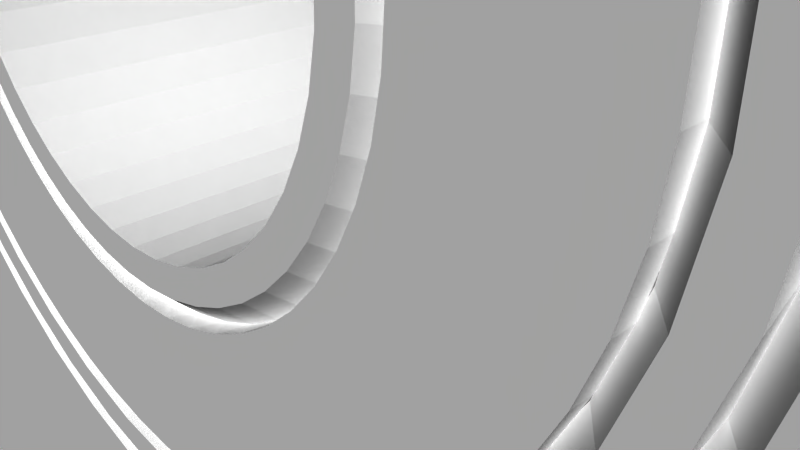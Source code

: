 # Source: 12333.blend  (saved by Blender 2.72.0; exported with 4.5.12 LTS)
import bpy
from mathutils import Matrix  # noqa: F401  (used for matrix-valued properties, if any)

bpy.ops.wm.read_factory_settings(use_empty=True)
scene = bpy.context.scene
scene.name = 'Scene'

# ---- collections
col_collection_1 = bpy.data.collections.new('Collection 1'); scene.collection.children.link(col_collection_1)

# ---- materials (node trees are filled in below, after node groups)
mat_material = bpy.data.materials.new('Material')
mat_material.alpha_threshold = 0.0
mat_material.use_transparent_shadow = False
mat_material.diffuse_color = (1.0, 1.0, 1.0, 1.0)
mat_material.specular_color = (0.902, 0.902, 0.902)
mat_material.roughness = 0.5

# ---- material node trees

# ---- world
world_world = bpy.data.worlds.new('World'); scene.world = world_world
world_world.color = (0.05088, 0.05088, 0.05088)
world_world.use_sun_shadow = False
world_world.sun_shadow_jitter_overblur = 0.0
world_world.cycles.sampling_method = 'MANUAL'
world_world.cycles.sample_map_resolution = 256

# ---- cameras
cam_camera = bpy.data.cameras.new('Camera')
cam_camera.clip_end = 100.0
cam_camera.lens = 35.0
cam_camera.sensor_width = 32.0
cam_camera.sensor_height = 18.0
cam_camera.ortho_scale = 7.314
cam_camera.dof.focus_distance = 0.0
cam_camera.dof.aperture_fstop = 128.0

# ---- meshes
me_rob_12333 = bpy.data.meshes.new('ROB-12333')
me_rob_12333.from_pydata([(-0.4872, -1.079, -8.234), (0.0, -1.079, -8.265), (-0.2441, -1.333, -8.257), (-0.7283, -1.333, -8.195), (-0.9664, -1.079, -8.14), (-1.201, -1.333, -8.071), (-1.43, -1.079, -7.987), (-1.653, -1.333, -7.888), (-1.87, -1.079, -7.775), (-2.078, -1.333, -7.648), (-2.279, -1.079, -7.508), (-2.47, -1.333, -7.356), (-2.651, -1.079, -7.192), (-2.82, -1.333, -7.016), (-2.979, -1.079, -6.831), (-3.125, -1.333, -6.635), (-3.258, -1.079, -6.43), (-3.378, -1.333, -6.217), (-3.484, -1.079, -5.997), (-3.576, -1.333, -5.771), (-3.653, -1.079, -5.539), (-3.714, -1.333, -5.303), (-3.761, -1.079, -5.063), (-3.792, -1.333, -4.821), (-3.808, -1.079, -4.577), (-3.808, -1.333, -4.333), (-3.792, -1.079, -4.089), (-3.785, -1.333, -4.09), (-3.714, -1.079, -3.607), (-3.761, -1.333, -3.847), (-3.707, -1.333, -3.609), (-3.576, -1.079, -3.139), (-3.653, -1.333, -3.371), (-3.568, -1.333, -3.142), (-3.378, -1.079, -2.693), (-3.484, -1.333, -2.913), (-3.371, -1.333, -2.696), (-3.125, -1.079, -2.275), (-3.258, -1.333, -2.48), (-3.118, -1.333, -2.28), (-2.82, -1.079, -1.894), (-2.979, -1.333, -2.08), (-2.815, -1.333, -1.899), (-2.47, -1.079, -1.554), (-2.651, -1.333, -1.718), (-2.465, -1.333, -1.56), (-2.078, -1.079, -1.262), (-2.279, -1.333, -1.402), (-2.074, -1.333, -1.268), (-1.653, -1.079, -1.022), (-1.87, -1.333, -1.135), (-1.65, -1.333, -1.029), (-1.201, -1.079, -0.8391), (-1.43, -1.333, -0.9235), (-1.198, -1.333, -0.8466), (-0.7283, -1.079, -0.7153), (-0.9664, -1.333, -0.7696), (-0.7268, -1.333, -0.723), (-0.2441, -1.079, -0.6529), (-0.4872, -1.333, -0.6763), (0.0, -1.079, -0.645), (0.0, -1.333, -0.645), (0.2441, -1.079, -0.6529), (0.4872, -1.333, -0.6763), (0.7283, -1.079, -0.7153), (0.9664, -1.333, -0.7696), (1.201, -1.079, -0.8391), (1.43, -1.333, -0.9235), (1.653, -1.079, -1.022), (1.87, -1.333, -1.135), (2.078, -1.079, -1.262), (2.279, -1.333, -1.402), (2.47, -1.079, -1.554), (2.651, -1.333, -1.718), (2.82, -1.079, -1.894), (2.979, -1.333, -2.08), (3.125, -1.079, -2.275), (3.258, -1.333, -2.48), (3.378, -1.079, -2.693), (3.484, -1.333, -2.913), (3.576, -1.079, -3.139), (3.653, -1.333, -3.371), (3.714, -1.079, -3.607), (3.761, -1.333, -3.847), (3.792, -1.079, -4.089), (3.808, -1.333, -4.333), (3.808, -1.079, -4.577), (3.792, -1.333, -4.821), (3.761, -1.079, -5.063), (3.714, -1.333, -5.303), (3.653, -1.079, -5.539), (3.576, -1.333, -5.771), (3.484, -1.079, -5.997), (3.378, -1.333, -6.217), (3.258, -1.079, -6.43), (3.125, -1.333, -6.635), (2.979, -1.079, -6.831), (2.82, -1.333, -7.016), (2.651, -1.079, -7.192), (2.47, -1.333, -7.356), (2.279, -1.079, -7.508), (2.078, -1.333, -7.648), (1.87, -1.079, -7.775), (1.653, -1.333, -7.888), (1.43, -1.079, -7.987), (1.201, -1.333, -8.071), (0.9664, -1.079, -8.14), (0.7283, -1.333, -8.195), (0.4872, -1.079, -8.234), (0.2441, -1.333, -8.257), (-0.2278, 3.175, -0.9063), (0.0, 3.175, -1.28), (-0.4518, 3.175, -1.312), (0.2278, 3.175, -0.9063), (0.4519, 3.175, -1.312), (0.6798, 3.175, -0.9646), (0.8945, 3.175, -1.409), (1.121, 3.175, -1.08), (1.319, 3.175, -1.567), (1.543, 3.175, -1.251), (1.717, 3.175, -1.784), (1.94, 3.175, -1.475), (2.079, 3.175, -2.056), (2.305, 3.175, -1.747), (2.4, 3.175, -2.376), (2.632, 3.175, -2.064), (2.671, 3.175, -2.738), (2.917, 3.175, -2.421), (2.888, 3.175, -3.136), (3.153, 3.175, -2.81), (3.046, 3.175, -3.561), (3.337, 3.175, -3.227), (3.467, 3.175, -3.664), (3.143, 3.175, -4.003), (3.54, 3.175, -4.114), (3.175, 3.175, -4.455), (3.554, 3.175, -4.569), (3.143, 3.175, -4.907), (3.51, 3.175, -5.023), (3.046, 3.175, -5.35), (3.409, 3.175, -5.467), (2.888, 3.175, -5.774), (3.252, 3.175, -5.894), (2.671, 3.175, -6.172), (3.041, 3.175, -6.298), (2.4, 3.175, -6.534), (2.78, 3.175, -6.672), (2.079, 3.175, -6.855), (2.474, 3.175, -7.009), (1.717, 3.175, -7.126), (-3.046, 3.175, -3.561), (-3.337, 3.175, -3.227), (-2.888, 3.175, -3.136), (-3.153, 3.175, -2.81), (-2.671, 3.175, -2.738), (-2.917, 3.175, -2.421), (-2.4, 3.175, -2.376), (-2.632, 3.175, -2.064), (-2.079, 3.175, -2.056), (-2.305, 3.175, -1.747), (-1.717, 3.175, -1.784), (-1.94, 3.175, -1.475), (-1.319, 3.175, -1.567), (-1.543, 3.175, -1.251), (-0.8945, 3.175, -1.409), (-1.121, 3.175, -1.08), (-0.6798, 3.175, -0.9646), (2.127, 3.175, -7.305), (1.745, 3.175, -7.553), (1.319, 3.175, -7.343), (1.334, 3.175, -7.751), (0.8945, 3.175, -7.501), (0.902, 3.175, -7.895), (0.4519, 3.175, -7.598), (0.4547, 3.175, -7.982), (0.0, 3.175, -7.63), (0.0, 3.175, -8.011), (-0.4518, 3.175, -7.598), (-0.4547, 3.175, -7.982), (-0.8945, 3.175, -7.501), (-0.902, 3.175, -7.895), (-1.319, 3.175, -7.343), (-1.334, 3.175, -7.751), (-1.717, 3.175, -7.126), (-1.745, 3.175, -7.553), (-2.127, 3.175, -7.305), (-2.079, 3.175, -6.855), (-2.474, 3.175, -7.009), (-2.4, 3.175, -6.534), (-2.78, 3.175, -6.672), (-2.671, 3.175, -6.172), (-3.041, 3.175, -6.298), (-2.888, 3.175, -5.774), (-3.252, 3.175, -5.894), (-3.046, 3.175, -5.35), (-3.409, 3.175, -5.467), (-3.143, 3.175, -4.907), (-3.51, 3.175, -5.023), (-3.175, 3.175, -4.455), (-3.554, 3.175, -4.569), (-3.143, 3.175, -4.003), (-3.54, 3.175, -4.114), (-3.467, 3.175, -3.664), (1.717, -1.587, -1.784), (1.745, -1.587, -1.357), (1.319, -1.587, -1.567), (1.334, -1.587, -1.159), (0.8945, -1.587, -1.409), (0.902, -1.587, -1.015), (0.4519, -1.587, -1.312), (0.4547, -1.587, -0.9282), (0.0, -1.587, -1.28), (0.0, -1.587, -0.899), (-0.4518, -1.587, -1.312), (-0.4547, -1.587, -0.9282), (-0.8945, -1.587, -1.409), (-0.902, -1.587, -1.015), (-1.319, -1.587, -1.567), (-1.334, -1.587, -1.159), (-1.717, -1.587, -1.784), (3.046, -1.587, -5.35), (3.467, -1.587, -5.246), (3.143, -1.587, -4.907), (3.54, -1.587, -4.796), (3.175, -1.587, -4.455), (3.554, -1.587, -4.341), (3.143, -1.587, -4.003), (3.51, -1.587, -3.887), (3.046, -1.587, -3.561), (3.409, -1.587, -3.443), (2.888, -1.587, -3.136), (3.252, -1.587, -3.016), (2.671, -1.587, -2.738), (3.041, -1.587, -2.612), (2.4, -1.587, -2.376), (2.78, -1.587, -2.238), (2.079, -1.587, -2.056), (2.474, -1.587, -1.901), (2.127, -1.587, -1.605), (-3.046, -1.587, -5.35), (-3.337, -1.587, -5.683), (-2.888, -1.587, -5.774), (-3.153, -1.587, -6.1), (-2.671, -1.587, -6.172), (-2.917, -1.587, -6.489), (-2.4, -1.587, -6.534), (-2.632, -1.587, -6.846), (-2.079, -1.587, -6.855), (-2.305, -1.587, -7.163), (-1.717, -1.587, -7.126), (-1.94, -1.587, -7.435), (-1.319, -1.587, -7.343), (-1.543, -1.587, -7.659), (-0.8945, -1.587, -7.501), (-1.121, -1.587, -7.83), (-0.4518, -1.587, -7.598), (-0.6798, -1.587, -7.945), (0.0, -1.587, -7.63), (-0.2278, -1.587, -8.004), (0.2278, -1.587, -8.004), (0.4519, -1.587, -7.598), (0.6798, -1.587, -7.945), (0.8945, -1.587, -7.501), (1.121, -1.587, -7.83), (1.319, -1.587, -7.343), (1.543, -1.587, -7.659), (1.717, -1.587, -7.126), (1.94, -1.587, -7.435), (2.079, -1.587, -6.855), (2.305, -1.587, -7.163), (2.4, -1.587, -6.534), (2.632, -1.587, -6.846), (2.671, -1.587, -6.172), (2.917, -1.587, -6.489), (2.888, -1.587, -5.774), (3.153, -1.587, -6.1), (3.337, -1.587, -5.683), (-1.745, -1.587, -1.357), (-2.127, -1.587, -1.605), (-2.079, -1.587, -2.056), (-2.474, -1.587, -1.901), (-2.4, -1.587, -2.376), (-2.78, -1.587, -2.238), (-2.671, -1.587, -2.738), (-3.041, -1.587, -2.612), (-2.888, -1.587, -3.136), (-3.252, -1.587, -3.016), (-3.046, -1.587, -3.561), (-3.409, -1.587, -3.443), (-3.143, -1.587, -4.003), (-3.51, -1.587, -3.887), (-3.175, -1.587, -4.455), (-3.554, -1.587, -4.341), (-3.143, -1.587, -4.907), (-3.54, -1.587, -4.796), (-3.467, -1.587, -5.246), (-0.4872, 2.921, -8.234), (-0.7268, 2.921, -8.187), (-0.9664, 2.921, -8.14), (-1.198, 2.921, -8.063), (-1.43, 2.921, -7.987), (-1.65, 2.921, -7.881), (-1.87, 2.921, -7.775), (-2.074, 2.921, -7.642), (-2.279, 2.921, -7.508), (-2.465, 2.921, -7.35), (-2.651, 2.921, -7.192), (-2.815, 2.921, -7.011), (-2.979, 2.921, -6.831), (-3.118, 2.921, -6.63), (-3.258, 2.921, -6.43), (-3.371, 2.921, -6.214), (-3.484, 2.921, -5.997), (-3.568, 2.921, -5.768), (-3.653, 2.921, -5.539), (-3.707, 2.921, -5.301), (-3.761, 2.921, -5.063), (-3.785, 2.921, -4.82), (-3.808, 2.921, -4.577), (-3.792, 2.921, -4.089), (-3.714, 2.921, -3.607), (-3.576, 2.921, -3.139), (-3.378, 2.921, -2.693), (-3.125, 2.921, -2.275), (-2.82, 2.921, -1.894), (-2.47, 2.921, -1.554), (-2.078, 2.921, -1.262), (-1.653, 2.921, -1.022), (-1.201, 2.921, -0.8391), (-0.7283, 2.921, -0.7153), (-0.2441, 2.921, -0.6529), (0.0, 2.921, -0.645), (0.2441, 2.921, -0.6529), (0.7283, 2.921, -0.7153), (1.201, 2.921, -0.8391), (1.653, 2.921, -1.022), (2.078, 2.921, -1.262), (2.47, 2.921, -1.554), (2.82, 2.921, -1.894), (3.125, 2.921, -2.275), (3.378, 2.921, -2.693), (3.576, 2.921, -3.139), (3.714, 2.921, -3.607), (3.792, 2.921, -4.089), (3.808, 2.921, -4.577), (3.761, 2.921, -5.063), (3.653, 2.921, -5.539), (3.484, 2.921, -5.997), (3.258, 2.921, -6.43), (2.979, 2.921, -6.831), (2.651, 2.921, -7.192), (2.279, 2.921, -7.508), (1.87, 2.921, -7.775), (1.43, 2.921, -7.987), (0.9664, 2.921, -8.14), (0.4872, 2.921, -8.234), (0.0, 2.921, -8.265), (0.6075, -1.079, 1.228), (0.0, 3.175, 1.26), (0.0, -1.079, 1.26), (-0.6075, 3.175, 1.228), (-0.6075, -1.079, 1.228), (-1.208, 3.175, 1.131), (-1.208, -1.079, 1.131), (-1.795, 3.175, 0.9708), (-1.795, -1.079, 0.9708), (-2.362, 3.175, 0.7493), (-2.362, -1.079, 0.7493), (-2.901, 3.175, 0.4688), (-2.901, -1.079, 0.4688), (-3.408, 3.175, 0.1325), (-3.408, -1.079, 0.1325), (-3.877, 3.175, -0.2558), (-3.877, -1.079, -0.2558), (-4.301, 3.175, -0.6916), (-4.301, -1.079, -0.6916), (-4.677, 3.175, -1.17), (-4.677, -1.079, -1.17), (-4.999, 3.175, -1.686), (-4.999, -1.079, -1.686), (-5.265, 3.175, -2.233), (-5.265, -1.079, -2.233), (-5.472, 3.175, -2.805), (-5.472, -1.079, -2.805), (-5.616, 3.175, -3.396), (-5.616, -1.079, -3.396), (-5.697, 3.175, -3.999), (-5.697, -1.079, -3.999), (-5.713, 3.175, -4.607), (-5.713, -1.079, -4.607), (-5.664, 3.175, -5.214), (-5.664, -1.079, -5.214), (-5.552, 3.175, -5.811), (-5.552, -1.079, -5.811), (-5.376, 3.175, -6.394), (-5.376, -1.079, -6.394), (-5.14, 3.175, -6.954), (-5.14, -1.079, -6.954), (-4.845, 3.175, -7.486), (-4.845, -1.079, -7.486), (-4.495, 3.175, -7.984), (-4.495, -1.079, -7.984), (-4.095, 3.175, -8.442), (-4.095, -1.079, -8.442), (-3.648, 3.175, -8.855), (-3.648, -1.079, -8.855), (-3.159, 3.175, -9.217), (-3.159, -1.079, -9.217), (-2.635, 3.175, -9.526), (-2.635, -1.079, -9.526), (-2.081, 3.175, -9.778), (-2.081, -1.079, -9.778), (-1.504, 3.175, -9.969), (-1.504, -1.079, -9.969), (-0.909, 3.175, -10.1), (-0.909, -1.079, -10.1), (-0.3042, 3.175, -10.16), (-0.3042, -1.079, -10.16), (0.3042, 3.175, -10.16), (0.3042, -1.079, -10.16), (0.909, 3.175, -10.1), (0.909, -1.079, -10.1), (1.504, 3.175, -9.969), (1.504, -1.079, -9.969), (2.081, 3.175, -9.778), (2.081, -1.079, -9.778), (2.635, 3.175, -9.526), (2.635, -1.079, -9.526), (3.159, 3.175, -9.217), (3.159, -1.079, -9.217), (3.648, 3.175, -8.855), (3.648, -1.079, -8.855), (4.095, 3.175, -8.442), (4.095, -1.079, -8.442), (4.495, 3.175, -7.984), (4.495, -1.079, -7.984), (4.845, 3.175, -7.486), (4.845, -1.079, -7.486), (5.14, 3.175, -6.954), (5.14, -1.079, -6.954), (5.376, 3.175, -6.394), (5.376, -1.079, -6.394), (5.552, 3.175, -5.811), (5.552, -1.079, -5.811), (5.664, 3.175, -5.214), (5.664, -1.079, -5.214), (5.713, 3.175, -4.607), (5.713, -1.079, -4.607), (5.697, 3.175, -3.999), (5.697, -1.079, -3.999), (5.616, 3.175, -3.396), (5.616, -1.079, -3.396), (5.472, 3.175, -2.805), (5.472, -1.079, -2.805), (5.265, 3.175, -2.233), (5.265, -1.079, -2.233), (4.999, 3.175, -1.686), (4.999, -1.079, -1.686), (4.677, 3.175, -1.17), (4.677, -1.079, -1.17), (4.301, 3.175, -0.6916), (4.301, -1.079, -0.6916), (3.877, 3.175, -0.2558), (3.877, -1.079, -0.2558), (3.408, 3.175, 0.1325), (3.408, -1.079, 0.1325), (2.901, 3.175, 0.4688), (2.901, -1.079, 0.4688), (2.362, 3.175, 0.7493), (2.362, -1.079, 0.7493), (1.795, 3.175, 0.9708), (1.795, -1.079, 0.9708), (1.208, 3.175, 1.131), (1.208, -1.079, 1.131), (0.6075, 3.175, 1.228), (3.808, 3.175, -4.333), (3.792, 3.175, -4.821), (3.714, 3.175, -5.303), (3.576, 3.175, -5.771), (3.378, 3.175, -6.217), (3.125, 3.175, -6.635), (-1.43, 3.175, -0.9235), (-0.9664, 3.175, -0.7696), (-0.4872, 3.175, -0.6763), (0.0, 3.175, -0.645), (0.4872, 3.175, -0.6763), (0.9664, 3.175, -0.7696), (2.82, 3.175, -7.016), (2.47, 3.175, -7.356), (2.078, 3.175, -7.648), (1.653, 3.175, -7.888), (1.201, 3.175, -8.071), (2.979, 3.175, -2.08), (3.258, 3.175, -2.48), (3.484, 3.175, -2.913), (3.653, 3.175, -3.371), (3.761, 3.175, -3.847), (-3.258, 3.175, -2.48), (-2.979, 3.175, -2.08), (-2.651, 3.175, -1.718), (-2.279, 3.175, -1.402), (-1.87, 3.175, -1.135), (-3.792, 3.175, -4.821), (-3.808, 3.175, -4.333), (-3.761, 3.175, -3.847), (-3.653, 3.175, -3.371), (-3.484, 3.175, -2.913), (1.43, 3.175, -0.9235), (1.87, 3.175, -1.135), (2.279, 3.175, -1.402), (2.651, 3.175, -1.718), (-2.82, 3.175, -7.016), (-3.125, 3.175, -6.635), (-3.378, 3.175, -6.217), (-3.576, 3.175, -5.771), (-3.714, 3.175, -5.303), (0.7283, 3.175, -8.195), (0.2441, 3.175, -8.257), (-0.2441, 3.175, -8.257), (-0.7283, 3.175, -8.195), (-1.201, 3.175, -8.071), (-1.653, 3.175, -7.888), (-2.078, 3.175, -7.648), (-2.47, 3.175, -7.356), (12.3, -3.175, 4.404), (12.3, 3.175, 4.404), (11.92, -3.175, 4.311), (11.92, 3.175, 4.311), (11.55, -3.175, 4.158), (11.55, 3.175, 4.158), (11.21, -3.175, 3.95), (11.21, 3.175, 3.95), (10.9, -3.175, 3.691), (10.9, 3.175, 3.691), (10.65, -3.175, 3.388), (10.65, 3.175, 3.388), (10.44, -3.175, 3.048), (10.44, 3.175, 3.048), (10.28, -3.175, 2.68), (10.28, 3.175, 2.68), (10.19, -3.175, 2.292), (10.19, 3.175, 2.292), (10.08, -3.175, -5.728), (10.08, 3.175, -5.728), (9.841, -3.175, -6.982), (9.841, 3.175, -6.982), (9.447, -3.175, -8.195), (9.447, 3.175, -8.195), (8.903, -3.175, -9.35), (8.903, 3.175, -9.35), (8.22, -3.175, -10.43), (8.22, 3.175, -10.43), (7.406, -3.175, -11.41), (7.406, 3.175, -11.41), (6.476, -3.175, -12.28), (6.476, 3.175, -12.28), (5.444, -3.175, -13.03), (5.444, 3.175, -13.03), (4.326, -3.175, -13.65), (4.326, 3.175, -13.65), (3.14, -3.175, -14.12), (3.14, 3.175, -14.12), (1.904, -3.175, -14.44), (1.904, 3.175, -14.44), (0.638, -3.175, -14.59), (0.638, 3.175, -14.59), (-0.638, -3.175, -14.59), (-0.638, 3.175, -14.59), (-1.904, -3.175, -14.44), (-1.904, 3.175, -14.44), (-3.14, -3.175, -14.12), (-3.14, 3.175, -14.12), (-4.326, -3.175, -13.65), (-4.326, 3.175, -13.65), (-5.444, -3.175, -13.03), (-5.444, 3.175, -13.03), (-6.476, -3.175, -12.28), (-6.476, 3.175, -12.28), (-7.406, -3.175, -11.41), (-7.406, 3.175, -11.41), (-8.22, -3.175, -10.43), (-8.22, 3.175, -10.43), (-8.903, -3.175, -9.35), (-8.903, 3.175, -9.35), (-9.447, -3.175, -8.195), (-9.447, 3.175, -8.195), (-9.841, -3.175, -6.982), (-9.841, 3.175, -6.982), (-10.08, -3.175, -5.728), (-10.08, 3.175, -5.728), (-10.19, -3.175, 2.292), (-10.19, 3.175, 2.292), (-10.28, -3.175, 2.68), (-10.28, 3.175, 2.68), (-10.44, -3.175, 3.048), (-10.44, 3.175, 3.048), (-10.65, -3.175, 3.388), (-10.65, 3.175, 3.388), (-10.9, -3.175, 3.691), (-10.9, 3.175, 3.691), (-11.21, -3.175, 3.95), (-11.21, 3.175, 3.95), (-11.55, -3.175, 4.158), (-11.55, 3.175, 4.158), (-11.92, -3.175, 4.311), (-11.92, 3.175, 4.311), (-12.3, -3.175, 4.404), (-12.3, 3.175, 4.404), (-16.51, 3.175, 4.435), (-16.51, -3.175, 4.435), (-16.51, 3.175, 14.59), (-16.51, -3.175, 14.59), (-12.29, -0.6596, 14.59), (-12.42, -0.8497, 14.59), (-10.16, -3.175, 14.59), (-12.2, -0.4506, 14.59), (-12.58, -1.015, 14.59), (-12.77, -1.152, 14.59), (-12.97, -1.255, 14.59), (-14.08, 1.208, 14.59), (-14.28, 1.087, 14.59), (-14.45, 0.9359, 14.59), (-14.82, -0.1147, 14.59), (-14.82, 0.1147, 14.59), (-14.78, 0.3408, 14.59), (-14.71, 0.5571, 14.59), (-14.6, 0.7574, 14.59), (-13.19, -1.322, 14.59), (-13.42, -1.351, 14.59), (-13.87, 1.293, 14.59), (-13.65, 1.342, 14.59), (-10.16, 3.175, 14.59), (-13.42, 1.351, 14.59), (-13.19, 1.322, 14.59), (-12.97, 1.255, 14.59), (-12.77, 1.152, 14.59), (-12.58, 1.015, 14.59), (-12.42, 0.8497, 14.59), (-12.29, 0.6596, 14.59), (-12.2, 0.4506, 14.59), (-13.65, -1.342, 14.59), (-13.87, -1.293, 14.59), (-14.08, -1.208, 14.59), (-14.28, -1.087, 14.59), (-14.45, -0.9359, 14.59), (-14.6, -0.7574, 14.59), (-12.14, 0.2286, 14.59), (-12.12, 0.0, 14.59), (-12.14, -0.2286, 14.59), (-14.71, -0.5571, 14.59), (-14.78, -0.3408, 14.59), (-10.13, -3.175, 11.66), (-10.13, 3.175, 11.66), (-10.04, -3.175, 11.27), (-10.04, 3.175, 11.27), (-9.883, -3.175, 10.9), (-9.883, 3.175, 10.9), (-9.675, -3.175, 10.56), (-9.675, 3.175, 10.56), (-9.416, -3.175, 10.26), (-9.416, 3.175, 10.26), (-9.113, -3.175, 10.0), (-9.113, 3.175, 10.0), (-8.773, -3.175, 9.792), (-8.773, 3.175, 9.792), (-8.405, -3.175, 9.639), (-8.405, 3.175, 9.639), (-8.017, -3.175, 9.546), (-8.017, 3.175, 9.546), (8.017, -3.175, 9.546), (8.017, 3.175, 9.546), (8.405, -3.175, 9.639), (8.405, 3.175, 9.639), (8.773, -3.175, 9.792), (8.773, 3.175, 9.792), (9.113, -3.175, 10.0), (9.113, 3.175, 10.0), (9.416, -3.175, 10.26), (9.416, 3.175, 10.26), (9.675, -3.175, 10.56), (9.675, 3.175, 10.56), (9.883, -3.175, 10.9), (9.883, 3.175, 10.9), (10.04, -3.175, 11.27), (10.04, 3.175, 11.27), (10.13, -3.175, 11.66), (10.13, 3.175, 11.66), (10.16, 3.175, 14.59), (10.16, -3.175, 14.59), (14.66, -0.6596, 14.59), (14.53, -0.8497, 14.59), (16.51, -3.175, 14.59), (14.75, -0.4506, 14.59), (13.76, 1.322, 14.59), (13.98, 1.255, 14.59), (16.51, 3.175, 14.59), (14.18, 1.152, 14.59), (14.37, 1.015, 14.59), (14.53, 0.8497, 14.59), (14.66, 0.6596, 14.59), (14.75, 0.4506, 14.59), (14.37, -1.015, 14.59), (14.18, -1.152, 14.59), (13.98, -1.255, 14.59), (12.87, 1.208, 14.59), (12.67, 1.087, 14.59), (12.5, 0.9359, 14.59), (13.08, 1.293, 14.59), (13.3, 1.342, 14.59), (13.53, 1.351, 14.59), (14.81, 0.2286, 14.59), (14.83, 0.0, 14.59), (14.81, -0.2286, 14.59), (12.13, -0.1147, 14.59), (12.13, 0.1147, 14.59), (12.17, 0.3408, 14.59), (12.24, 0.5571, 14.59), (12.35, 0.7574, 14.59), (13.76, -1.322, 14.59), (13.53, -1.351, 14.59), (13.3, -1.342, 14.59), (13.08, -1.293, 14.59), (12.87, -1.208, 14.59), (12.67, -1.087, 14.59), (12.5, -0.9359, 14.59), (12.35, -0.7574, 14.59), (12.24, -0.5571, 14.59), (12.17, -0.3408, 14.59), (16.51, 3.175, 4.435), (16.51, -3.175, 4.435), (1.033, 3.175, 2.068), (0.0, 3.175, 2.149), (2.041, 3.175, 1.826), (2.998, 3.175, 1.429), (3.882, 3.175, 0.8877), (-1.033, 3.175, 2.068), (-2.041, 3.175, 1.826), (-2.998, 3.175, 1.429), (-6.281, 3.175, -6.496), (-6.523, 3.175, -5.488), (-6.604, 3.175, -4.455), (-6.523, 3.175, -3.422), (-3.882, 3.175, 0.8877), (-4.67, 3.175, 0.2147), (-5.343, 3.175, -0.5733), (6.523, 3.175, -3.422), (6.604, 3.175, -4.455), (6.523, 3.175, -5.488), (6.281, 3.175, -2.414), (5.884, 3.175, -1.457), (5.343, 3.175, -0.5733), (4.67, 3.175, 0.2147), (-3.882, 3.175, -9.798), (-4.67, 3.175, -9.125), (-5.343, 3.175, -8.337), (-5.884, 3.175, -7.453), (6.281, 3.175, -6.496), (5.884, 3.175, -7.453), (-6.281, 3.175, -2.414), (-5.884, 3.175, -1.457), (0.0, 3.175, -11.06), (-1.033, 3.175, -10.98), (-2.041, 3.175, -10.74), (-2.998, 3.175, -10.34), (4.67, 3.175, -9.125), (3.882, 3.175, -9.798), (2.998, 3.175, -10.34), (2.041, 3.175, -10.74), (1.033, 3.175, -10.98), (5.343, 3.175, -8.337), (-4.857, -3.175, -5.943), (-4.536, -3.175, -6.742), (-4.084, -3.175, -7.476), (-3.515, -3.175, -8.123), (-4.326, -3.175, -1.792), (-4.714, -3.175, -2.561), (-4.966, -3.175, -3.385), (-5.075, -3.175, -4.239), (-5.039, -3.175, -5.1), (-1.28, -3.175, -9.371), (-0.4308, -3.175, -9.517), (0.4308, -3.175, -9.517), (-1.692, -3.175, 0.3348), (-0.8585, -3.175, 0.5519), (0.0, -3.175, 0.625), (-2.845, -3.175, -8.664), (-2.092, -3.175, -9.084), (-3.813, -3.175, -1.099), (-3.191, -3.175, -0.5026), (-2.477, -3.175, -0.02011), (4.326, -3.175, -1.792), (4.714, -3.175, -2.561), (4.966, -3.175, -3.385), (2.845, -3.175, -8.664), (3.515, -3.175, -8.123), (4.084, -3.175, -7.476), (4.536, -3.175, -6.742), (1.28, -3.175, -9.371), (2.092, -3.175, -9.084), (0.8585, -3.175, 0.5519), (4.857, -3.175, -5.943), (5.039, -3.175, -5.1), (5.075, -3.175, -4.239), (1.692, -3.175, 0.3348), (2.477, -3.175, -0.02011), (3.191, -3.175, -0.5026), (3.813, -3.175, -1.099), (3.813, -1.587, -1.099), (4.099, -1.587, -0.8471), (4.326, -1.587, -1.792), (4.65, -1.587, -1.592), (4.714, -1.587, -2.561), (5.067, -1.587, -2.419), (4.966, -1.587, -3.385), (5.338, -1.587, -3.305), (5.075, -1.587, -4.239), (5.456, -1.587, -4.223), (5.039, -1.587, -5.1), (5.417, -1.587, -5.149), (4.857, -1.587, -5.943), (5.222, -1.587, -6.054), (4.536, -1.587, -6.742), (4.876, -1.587, -6.914), (4.084, -1.587, -7.476), (4.391, -1.587, -7.702), (3.515, -1.587, -8.123), (3.779, -1.587, -8.398), (2.845, -1.587, -8.664), (3.058, -1.587, -8.98), (2.092, -1.587, -9.084), (2.249, -1.587, -9.431), (1.28, -1.587, -9.371), (1.376, -1.587, -9.74), (0.4308, -1.587, -9.517), (0.4631, -1.587, -9.896), (-0.4308, -1.587, -9.517), (-0.4631, -1.587, -9.896), (-1.28, -1.587, -9.371), (-1.376, -1.587, -9.74), (-2.092, -1.587, -9.084), (-2.249, -1.587, -9.431), (-2.845, -1.587, -8.664), (-3.058, -1.587, -8.98), (-3.515, -1.587, -8.123), (-3.779, -1.587, -8.398), (-4.084, -1.587, -7.476), (-4.391, -1.587, -7.702), (-4.536, -1.587, -6.742), (-4.876, -1.587, -6.914), (-4.857, -1.587, -5.943), (-5.222, -1.587, -6.054), (-5.039, -1.587, -5.1), (-5.417, -1.587, -5.149), (-5.075, -1.587, -4.239), (-5.456, -1.587, -4.223), (-4.966, -1.587, -3.385), (-5.338, -1.587, -3.305), (-4.714, -1.587, -2.561), (-5.067, -1.587, -2.419), (-4.326, -1.587, -1.792), (-4.65, -1.587, -1.592), (-3.813, -1.587, -1.099), (-4.099, -1.587, -0.8471), (-3.191, -1.587, -0.5026), (-3.431, -1.587, -0.2062), (-2.477, -1.587, -0.02011), (-2.663, -1.587, 0.3125), (-1.692, -1.587, 0.3348), (-1.819, -1.587, 0.694), (-0.8585, -1.587, 0.5519), (-0.9229, -1.587, 0.9274), (0.0, -1.587, 0.625), (0.0, -1.587, 1.006), (0.8585, -1.587, 0.5519), (0.9229, -1.587, 0.9274), (1.692, -1.587, 0.3348), (1.819, -1.587, 0.694), (2.477, -1.587, -0.02011), (2.663, -1.587, 0.3125), (3.191, -1.587, -0.5026), (3.431, -1.587, -0.2062), (-0.9934, 2.921, 1.817), (-1.515, 2.921, 1.692), (-1.962, 2.921, 1.584), (-2.482, 2.921, 1.369), (-2.883, 2.921, 1.203), (-3.384, 2.921, 0.8958), (-3.732, 2.921, 0.6822), (-4.199, 2.921, 0.2839), (-4.49, 2.921, 0.0351), (-4.905, 2.921, -0.4507), (-5.137, 2.921, -0.7226), (-5.484, 2.921, -1.289), (-5.658, 2.921, -1.572), (-5.922, 2.921, -2.21), (-6.039, 2.921, -2.493), (-6.206, 2.921, -3.189), (-6.272, 2.921, -3.462), (-6.33, 2.921, -4.201), (-6.35, 2.921, -4.455), (-6.29, 2.921, -5.219), (-6.272, 2.921, -5.448), (-6.087, 2.921, -6.219), (-6.039, 2.921, -6.417), (-5.726, 2.921, -7.173), (-5.658, 2.921, -7.338), (-5.217, 2.921, -8.057), (-5.137, 2.921, -8.187), (-4.573, 2.921, -8.848), (-4.49, 2.921, -8.945), (-3.732, 2.921, -9.592), (-2.883, 2.921, -10.11), (-1.962, 2.921, -10.49), (-0.9934, 2.921, -10.73), (0.0, 2.921, -10.81), (0.9934, 2.921, -10.73), (1.962, 2.921, -10.49), (2.883, 2.921, -10.11), (3.732, 2.921, -9.592), (4.49, 2.921, -8.945), (5.137, 2.921, -8.187), (5.658, 2.921, -7.338), (6.039, 2.921, -6.417), (6.272, 2.921, -5.448), (6.35, 2.921, -4.455), (6.272, 2.921, -3.462), (6.039, 2.921, -2.493), (5.658, 2.921, -1.572), (5.137, 2.921, -0.7226), (4.49, 2.921, 0.0351), (3.732, 2.921, 0.6822), (2.883, 2.921, 1.203), (1.962, 2.921, 1.584), (0.9934, 2.921, 1.817), (0.0, 2.921, 1.895), (-0.511, 3.175, 1.874), (0.0, 3.175, 1.895), (0.0, 3.175, 1.514), (0.511, 3.175, 1.874), (0.9825, 3.175, 1.433), (1.52, 3.175, 1.71), (1.938, 3.175, 1.191), (2.489, 3.175, 1.387), (2.841, 3.175, 0.7946), (3.394, 3.175, 0.9119), (3.666, 3.175, 0.2554), (4.211, 3.175, 0.298), (4.392, 3.175, -0.4123), (4.919, 3.175, -0.439), (4.997, 3.175, -1.19), (5.499, 3.175, -1.28), (5.466, 3.175, -2.057), (5.937, 3.175, -2.203), (5.786, 3.175, -2.99), (6.222, 3.175, -3.185), (5.949, 3.175, -3.962), (6.345, 3.175, -4.199), (5.949, 3.175, -4.948), (6.304, 3.175, -5.22), (5.786, 3.175, -5.92), (6.099, 3.175, -6.222), (5.466, 3.175, -6.853), (5.737, 3.175, -7.177), (4.997, 3.175, -7.72), (5.226, 3.175, -8.062), (4.392, 3.175, -8.498), (4.58, 3.175, -8.854), (3.666, 3.175, -9.165), (3.815, 3.175, -9.531), (2.841, 3.175, -9.705), (2.951, 3.175, -10.08), (1.938, 3.175, -10.1), (2.011, 3.175, -10.48), (0.9825, 3.175, -10.34), (1.019, 3.175, -10.72), (0.0, 3.175, -10.42), (0.0, 3.175, -10.81), (-0.9825, 3.175, -10.34), (-1.019, 3.175, -10.72), (-1.938, 3.175, -10.1), (-2.011, 3.175, -10.48), (-2.841, 3.175, -9.705), (-2.951, 3.175, -10.08), (-3.666, 3.175, -9.165), (-3.815, 3.175, -9.531), (-4.392, 3.175, -8.498), (-4.58, 3.175, -8.854), (-4.997, 3.175, -7.72), (-5.226, 3.175, -8.062), (-5.466, 3.175, -6.853), (-5.737, 3.175, -7.177), (-5.786, 3.175, -5.92), (-6.099, 3.175, -6.222), (-5.949, 3.175, -4.948), (-6.304, 3.175, -5.22), (-5.949, 3.175, -3.962), (-6.345, 3.175, -4.199), (-5.786, 3.175, -2.99), (-6.222, 3.175, -3.185), (-5.466, 3.175, -2.057), (-5.937, 3.175, -2.203), (-4.997, 3.175, -1.19), (-5.499, 3.175, -1.28), (-4.392, 3.175, -0.4123), (-4.919, 3.175, -0.439), (-3.666, 3.175, 0.2554), (-4.211, 3.175, 0.298), (-2.841, 3.175, 0.7946), (-3.394, 3.175, 0.9119), (-1.938, 3.175, 1.191), (-2.489, 3.175, 1.387), (-0.9825, 3.175, 1.433), (-1.52, 3.175, 1.71), (5.695, 2.921, -4.927), (5.669, -1.333, -5.181), (5.54, 2.921, -5.858), (5.464, -1.333, -6.129), (5.234, 2.921, -6.751), (5.103, -1.333, -7.028), (4.784, 2.921, -7.581), (4.595, -1.333, -7.853), (4.205, 2.921, -8.326), (3.954, -1.333, -8.581), (3.51, 2.921, -8.965), (3.2, -1.333, -9.19), (2.72, 2.921, -9.481), (2.354, -1.333, -9.663), (1.856, 2.921, -9.86), (1.44, -1.333, -9.986), (0.9407, 2.921, -10.09), (0.4847, -1.333, -10.15), (0.0, 2.921, -10.17), (-0.4847, -1.333, -10.15), (-0.9407, 2.921, -10.09), (-1.44, -1.333, -9.986), (-1.856, 2.921, -9.86), (-2.354, -1.333, -9.663), (-2.72, 2.921, -9.481), (-3.2, -1.333, -9.19), (-3.51, 2.921, -8.965), (-3.954, -1.333, -8.581), (-4.205, 2.921, -8.326), (-4.595, -1.333, -7.853), (-4.784, 2.921, -7.581), (-5.103, -1.333, -7.028), (-5.234, 2.921, -6.751), (-5.464, -1.333, -6.129), (-5.54, 2.921, -5.858), (-5.669, -1.333, -5.181), (-5.695, 2.921, -4.927), (-5.71, -1.333, -4.212), (-5.695, 2.921, -3.983), (-5.587, -1.333, -3.251), (-5.54, 2.921, -3.052), (-5.303, -1.333, -2.324), (-5.234, 2.921, -2.159), (-4.866, -1.333, -1.459), (-4.784, 2.921, -1.329), (-4.29, -1.333, -0.6793), (-4.205, 2.921, -0.5844), (-3.59, -1.333, -0.008551), (-3.51, 2.921, 0.05491), (-2.787, -1.333, 0.5343), (-2.72, 2.921, 0.5712), (-1.904, -1.333, 0.9335), (-1.856, 2.921, 0.9503), (-0.9658, -1.333, 1.178), (-0.9407, 2.921, 1.182), (0.0, -1.333, 1.26), (0.0, 2.921, 1.26), (0.9658, -1.333, 1.178), (0.9407, 2.921, 1.182), (1.904, -1.333, 0.9335), (1.856, 2.921, 0.9503), (2.787, -1.333, 0.5343), (2.72, 2.921, 0.5712), (3.59, -1.333, -0.008551), (3.51, 2.921, 0.05491), (4.29, -1.333, -0.6793), (4.205, 2.921, -0.5844), (4.866, -1.333, -1.459), (4.784, 2.921, -1.329), (5.303, -1.333, -2.324), (5.234, 2.921, -2.159), (5.587, -1.333, -3.251), (5.54, 2.921, -3.052), (5.71, -1.333, -4.212), (5.695, 2.921, -3.983), (13.47, 0.0, 6.162), (14.75, 0.4506, 6.975), (14.66, 0.6596, 6.975), (14.81, 0.2286, 6.975), (14.83, 0.0, 6.975), (14.37, 1.015, 6.975), (14.18, 1.152, 6.975), (14.53, 0.8497, 6.975), (13.76, 1.322, 6.975), (13.53, 1.351, 6.975), (13.98, 1.255, 6.975), (13.08, 1.293, 6.975), (12.87, 1.208, 6.975), (13.3, 1.342, 6.975), (12.5, 0.9359, 6.975), (12.35, 0.7574, 6.975), (12.67, 1.087, 6.975), (12.17, 0.3408, 6.975), (12.13, 0.1147, 6.975), (12.24, 0.5571, 6.975), (12.17, -0.3408, 6.975), (12.24, -0.5571, 6.975), (12.13, -0.1147, 6.975), (12.5, -0.9359, 6.975), (12.67, -1.087, 6.975), (12.35, -0.7574, 6.975), (13.08, -1.293, 6.975), (13.3, -1.342, 6.975), (12.87, -1.208, 6.975), (13.76, -1.322, 6.975), (13.98, -1.255, 6.975), (13.53, -1.351, 6.975), (14.37, -1.015, 6.975), (14.53, -0.8497, 6.975), (14.18, -1.152, 6.975), (14.75, -0.4506, 6.975), (14.81, -0.2286, 6.975), (14.66, -0.6596, 6.975), (-13.47, 0.0, 6.162), (-12.2, 0.4506, 6.975), (-12.29, 0.6596, 6.975), (-12.14, 0.2286, 6.975), (-12.12, 0.0, 6.975), (-12.58, 1.015, 6.975), (-12.77, 1.152, 6.975), (-12.42, 0.8497, 6.975), (-13.19, 1.322, 6.975), (-13.42, 1.351, 6.975), (-12.97, 1.255, 6.975), (-13.87, 1.293, 6.975), (-14.08, 1.208, 6.975), (-13.65, 1.342, 6.975), (-14.45, 0.9359, 6.975), (-14.6, 0.7574, 6.975), (-14.28, 1.087, 6.975), (-14.78, 0.3408, 6.975), (-14.82, 0.1147, 6.975), (-14.71, 0.5571, 6.975), (-14.78, -0.3408, 6.975), (-14.71, -0.5571, 6.975), (-14.82, -0.1147, 6.975), (-14.45, -0.9359, 6.975), (-14.28, -1.087, 6.975), (-14.6, -0.7574, 6.975), (-13.87, -1.293, 6.975), (-13.65, -1.342, 6.975), (-14.08, -1.208, 6.975), (-13.19, -1.322, 6.975), (-12.97, -1.255, 6.975), (-13.42, -1.351, 6.975), (-12.58, -1.015, 6.975), (-12.42, -0.8497, 6.975), (-12.77, -1.152, 6.975), (-12.2, -0.4506, 6.975), (-12.14, -0.2286, 6.975), (-12.29, -0.6596, 6.975)], [], [(0, 1, 2), (0, 3, 4), (105, 107, 106), (4, 5, 6), (6, 7, 8), (707, 708, 709, 693, 694, 696, 697, 698, 699, 695, 687, 714, 715, 716, 717, 706, 705, 704), (8, 9, 10), (10, 11, 12), (12, 13, 14), (928, 948, 929), (14, 15, 16), (16, 17, 18), (327, 481, 328), (18, 19, 20), (981, 983, 1039, 1037), (20, 21, 22), (22, 23, 24), (319, 318, 503), (24, 25, 26), (305, 522, 523, 306), (27, 29, 28), (515, 316, 315, 514), (30, 32, 31), (513, 312, 311, 512), (33, 35, 34), (57, 58, 55, 56), (36, 38, 37), (520, 300, 299, 519), (39, 41, 40), (511, 308, 307, 523), (42, 44, 43), (297, 518, 519, 298), (45, 47, 46), (522, 304, 303, 521), (48, 50, 49), (45, 46, 43, 44), (51, 53, 52), (48, 49, 46, 47), (54, 56, 55), (313, 513, 514, 314), (57, 59, 58), (331, 332, 113, 110, 330), (260, 173, 175, 257), (62, 63, 64), (64, 65, 66), (231, 229, 81, 79), (66, 67, 68), (68, 69, 70), (5, 4, 3), (70, 71, 72), (72, 73, 74), (74, 75, 76), (65, 67, 66), (76, 77, 78), (95, 273, 271, 97), (78, 79, 80), (979, 981, 1037, 1035), (80, 81, 82), (11, 10, 9), (82, 83, 84), (84, 85, 86), (815, 802, 792, 813), (86, 87, 88), (88, 89, 90), (71, 70, 69), (90, 91, 92), (77, 75, 235, 233), (92, 93, 94), (1024, 1026, 830, 828), (94, 95, 96), (79, 81, 80), (96, 97, 98), (554, 555, 553, 552), (98, 99, 100), (937, 939, 1071, 1069), (100, 101, 102), (102, 103, 104), (874, 1070, 1072, 876), (104, 105, 106), (106, 107, 108), (293, 196, 198, 291), (108, 109, 1), (394, 395, 393, 392), (536, 537, 535, 534), (241, 192, 194, 239), (837, 779, 780, 835), (548, 549, 547, 546), (873, 799, 784, 871), (466, 467, 465, 464), (546, 547, 545, 544), (123, 125, 127, 129, 131, 132, 134, 136, 138, 140, 142, 144, 146, 148, 167, 168, 170, 172, 174, 173, 171, 169, 149, 147, 145, 143, 141, 139, 137, 135, 133, 130, 128, 126, 124, 122, 120, 118, 116, 114, 111, 112, 164, 162, 160, 158, 156, 154, 152, 150, 200, 198, 196, 194, 192, 190, 188, 186, 183, 181, 179, 177, 176, 178, 180, 182, 184, 185, 187, 189, 191, 193, 195, 197, 199, 201, 202, 151, 153, 155, 157, 159, 161, 163, 165, 166, 110, 113, 115, 117, 119, 121), (87, 86, 85), (759, 758, 741, 740, 739, 738, 755, 754, 753, 752, 763, 762, 761, 760, 768, 767, 766, 765, 764, 769, 757, 756, 747, 746, 745, 748, 749, 750, 751, 734, 733, 732, 730, 731, 601, 603, 605, 607, 608, 610, 631, 652, 654, 656, 658, 660, 662, 664, 666, 668, 670, 672, 674, 676, 678, 680, 682, 684, 686, 687, 695, 728, 525, 527, 529, 531, 533, 535, 537, 539, 541, 543, 545, 547, 549, 551, 553, 555, 557, 559, 561, 563, 565, 567, 569, 571, 573, 575, 577, 579, 581, 583, 585, 587, 589, 591, 593, 595, 742, 743, 744), (458, 459, 457, 456), (586, 587, 585, 584), (174, 176, 177, 175, 173), (835, 780, 781, 833), (721, 1114, 1116, 722), (205, 118, 120, 203), (544, 545, 543, 542), (243, 190, 192, 241), (722, 1116, 1112, 723), (434, 435, 433, 432), (671, 672, 670, 669), (454, 455, 453, 452), (329, 328, 482), (430, 431, 429, 428), (843, 773, 785, 841), (217, 162, 164, 215), (245, 188, 190, 243), (1028, 832, 830, 1026), (688, 685, 683, 681, 679, 677, 675, 673, 671, 669, 667, 665, 663, 661, 659, 657, 655, 653, 651, 614, 611, 609, 606, 604, 602, 600, 598, 775, 774, 787, 788, 789, 782, 783, 784, 799, 803, 804, 805, 806, 790, 791, 792, 802, 801, 800, 796, 795, 794, 793, 798, 797, 781, 780, 779, 786, 785, 773, 772, 771, 770, 778, 777, 776, 590, 588, 586, 584, 582, 580, 578, 576, 574, 572, 570, 568, 566, 564, 562, 560, 558, 556, 554, 552, 550, 548, 546, 544, 542, 540, 538, 536, 534, 532, 530, 528, 526, 524, 729, 691), (87, 89, 88), (696, 1094, 1093, 697), (665, 666, 664, 663), (629, 1137, 1139, 630), (550, 551, 549, 548), (560, 561, 559, 558), (604, 605, 603, 602), (709, 1097, 1096, 693), (378, 379, 377, 376), (464, 465, 463, 462), (398, 399, 397, 396), (621, 1140, 1142, 620), (406, 407, 405, 404), (274, 141, 143, 272), (725, 1113, 1109, 726), (239, 194, 196, 293), (807, 806, 805, 879), (625, 1145, 1141, 626), (650, 1146, 1148, 622), (230, 128, 130, 228), (213, 112, 111, 211), (659, 660, 658, 657), (602, 603, 601, 600), (592, 593, 591, 590), (232, 126, 128, 230), (1124, 712, 711, 1092), (524, 525, 728, 729), (83, 81, 229, 227), (1063, 1061, 1005, 1007), (1034, 1036, 840, 838), (1015, 959, 961, 1017), (319, 504, 320), (989, 991, 1047, 1045), (874, 872, 1068, 1070), (842, 1038, 1040, 844), (913, 914, 760, 761), (1028, 1030, 834, 832), (924, 956, 925), (202, 201, 319, 320), (1031, 1029, 973, 975), (187, 185, 304, 305, 306), (1066, 1068, 872, 870), (1082, 812, 810, 1080), (508, 336, 335), (83, 82, 81), (894, 895, 758, 759, 893), (83, 85, 84), (323, 322, 497), (1062, 1064, 868, 866), (886, 887, 742, 737, 885), (263, 261, 107, 105), (493, 340, 339), (2, 109, 259, 258), (261, 259, 109, 107), (1038, 842, 840, 1036), (201, 199, 318, 319), (1055, 1053, 997, 999), (103, 101, 267, 265), (489, 352, 351), (99, 97, 271, 269), (927, 926, 952), (755, 738, 903, 904, 905), (947, 949, 1081, 1079), (337, 123, 121, 336), (753, 754, 907, 908, 909), (27, 25, 292, 290, 29), (87, 223, 221, 89), (225, 223, 87, 85), (341, 131, 129, 340), (65, 208, 206, 67), (77, 79, 78), (1062, 866, 864, 1060), (99, 101, 100), (927, 749, 748, 926), (440, 441, 439, 438), (73, 237, 235, 75), (902, 903, 738, 739, 901), (132, 131, 341, 342), (184, 182, 300, 301, 302), (221, 276, 91, 89), (168, 167, 351, 352), (212, 210, 63, 61), (180, 178, 296, 297, 298), (233, 231, 79, 77), (288, 286, 35, 33, 32), (509, 337, 336), (329, 330, 110, 166), (932, 931, 942), (985, 987, 1043, 1041), (351, 167, 148, 350), (325, 326, 161, 159), (320, 321, 151, 202), (353, 354, 172, 170), (315, 316, 197, 195, 314), (914, 915, 768, 760), (317, 318, 199, 197, 316), (103, 265, 263, 105), (103, 105, 104), (121, 119, 335, 336), (165, 163, 327, 328), (896, 897, 741, 758, 895), (295, 294, 23, 21), (166, 165, 328, 329), (280, 278, 47, 45, 44), (334, 117, 115, 333), (491, 354, 353), (355, 174, 172, 354), (21, 20, 19), (516, 355, 354), (348, 349, 146, 144), (129, 127, 339, 340), (48, 47, 278, 277, 50), (13, 15, 14), (1082, 1084, 814, 812), (286, 284, 38, 36, 35), (136, 134, 343, 344), (185, 184, 302, 303, 304), (345, 138, 136, 344), (912, 762, 763, 911), (346, 140, 138, 345), (479, 348, 347), (923, 958, 924), (159, 157, 324, 325), (745, 746, 924, 925), (883, 884, 885, 737, 736), (210, 208, 65, 63), (323, 498, 324), (9, 8, 7), (838, 836, 1032, 1034), (338, 125, 123, 337), (238, 237, 73, 71), (17, 19, 18), (242, 240, 19, 17), (929, 946, 930), (374, 375, 373, 372), (628, 1157, 1153, 640), (606, 609, 608, 607), (570, 571, 569, 568), (228, 130, 133, 226), (639, 1127, 1129, 646), (626, 1141, 1140, 621), (327, 326, 501), (236, 122, 124, 234), (287, 150, 152, 285), (675, 676, 674, 673), (392, 393, 391, 390), (879, 805, 804, 877), (708, 1101, 1097, 709), (673, 674, 672, 671), (370, 371, 369, 368), (400, 401, 399, 398), (408, 409, 407, 406), (649, 1147, 1146, 650), (712, 1124, 1123, 692), (556, 557, 555, 554), (855, 776, 777, 853), (641, 1152, 1154, 642), (705, 1104, 1100, 704), (714, 1106, 1105, 715), (727, 713, 714, 687, 688, 691, 695, 699, 700, 710, 711, 712, 692, 689, 690, 701, 702, 703, 718, 719, 720, 721, 722, 723, 724, 725, 726), (444, 445, 443, 442), (528, 529, 527, 526), (360, 361, 359, 358), (426, 427, 425, 424), (453, 455, 80, 82, 451), (462, 463, 461, 460), (428, 429, 427, 426), (580, 581, 579, 578), (681, 682, 680, 679), (410, 411, 409, 408), (637, 638, 639, 646, 647, 648, 615, 614, 631, 610, 619, 629, 630, 632, 633, 634, 635, 636), (811, 791, 790, 809), (247, 186, 188, 245), (418, 419, 417, 416), (1057, 1055, 999, 1001), (588, 589, 587, 586), (73, 75, 74), (404, 405, 403, 402), (414, 415, 413, 412), (474, 357, 473, 472), (615, 1161, 1163, 612), (841, 785, 786, 839), (266, 149, 169, 264), (382, 383, 381, 380), (475, 344, 343), (220, 139, 141, 274), (635, 1132, 1131, 636), (576, 577, 575, 574), (357, 474, 358, 359), (718, 1117, 1119, 719), (386, 387, 385, 384), (390, 388, 386, 384, 382, 380, 378, 376, 374, 372, 370, 368, 366, 364, 362, 360, 358, 474, 472, 470, 468, 466, 464, 462, 460, 458, 456, 454, 452, 450, 448, 446, 444, 442, 440, 438, 436, 434, 432, 430, 428, 426, 424, 422, 420, 418, 416, 414, 412, 410, 408, 406, 404, 402, 511, 523, 522, 521, 520, 519, 518, 517, 516, 491, 490, 489, 488, 487, 480, 479, 478, 477, 476, 475, 496, 495, 494, 493, 492, 510, 509, 508, 507, 486, 485, 484, 483, 482, 481, 501, 500, 499, 498, 497, 506, 505, 504, 503, 502, 515, 514, 513, 512, 398, 396, 394, 392), (452, 453, 451, 450), (255, 177, 179, 253), (825, 794, 795, 823), (624, 1143, 1145, 625), (400, 398, 512, 511, 402), (694, 1098, 1094, 696), (396, 397, 395, 394), (636, 1131, 1133, 637), (620, 1142, 1138, 619), (663, 664, 662, 661), (517, 356, 355), (63, 62, 60, 61), (333, 485, 486), (334, 486, 507), (1025, 1023, 967, 969), (335, 507, 508), (518, 296, 356), (336, 508, 509), (337, 509, 510), (1017, 961, 963, 1019), (338, 510, 492), (95, 97, 96), (339, 492, 493), (340, 493, 494), (1085, 1083, 951, 953), (341, 494, 495), (77, 76, 75), (342, 495, 496), (889, 890, 891, 744, 743), (343, 496, 475), (344, 475, 476), (345, 476, 477), (346, 477, 478), (1029, 1027, 971, 973), (347, 478, 479), (67, 206, 204, 69), (348, 479, 480), (204, 238, 71, 69), (349, 480, 487), (170, 168, 352, 353), (350, 487, 488), (351, 488, 489), (923, 747, 756, 922), (352, 489, 490), (353, 490, 491), (354, 491, 516), (355, 516, 517), (932, 940, 933), (356, 517, 518), (282, 280, 44, 42, 41), (309, 511, 512, 310), (299, 298, 519), (39, 40, 37, 38), (518, 297, 296), (36, 37, 34, 35), (303, 302, 521), (54, 55, 52, 53), (520, 301, 300), (307, 306, 523), (317, 515, 502, 318), (522, 305, 304), (42, 43, 40, 41), (311, 310, 512), (30, 31, 28, 29), (511, 309, 308), (27, 28, 26, 25), (315, 314, 514), (33, 34, 31, 32), (513, 313, 312), (503, 318, 502), (301, 520, 521, 302), (515, 317, 316), (504, 319, 503), (927, 950, 928), (505, 320, 504), (1049, 1047, 991, 993), (506, 321, 505), (918, 919, 764, 765), (497, 322, 506), (498, 323, 497), (193, 191, 310, 311, 312), (499, 324, 498), (500, 325, 499), (501, 326, 500), (148, 146, 349, 350), (481, 327, 501), (322, 321, 506), (482, 328, 481), (51, 50, 277, 218, 53), (483, 329, 482), (476, 345, 344), (332, 331, 484, 485), (21, 19, 240, 295), (578, 579, 577, 576), (690, 1121, 1120, 701), (103, 102, 101), (618, 1156, 1155, 627), (1033, 1031, 975, 977), (203, 120, 122, 236), (486, 334, 333), (384, 385, 383, 382), (667, 668, 666, 665), (470, 471, 469, 468), (719, 1119, 1115, 720), (637, 1133, 1128, 638), (249, 183, 186, 247), (376, 377, 375, 374), (645, 1151, 1147, 649), (622, 1148, 1144, 623), (867, 782, 789, 865), (372, 373, 371, 370), (698, 1095, 1090, 699), (823, 795, 796, 821), (566, 567, 565, 564), (234, 124, 126, 232), (703, 1118, 1117, 718), (177, 255, 257, 175), (849, 770, 771, 847), (472, 473, 471, 470), (783, 869, 871, 784), (606, 607, 605, 604), (693, 1096, 1098, 694), (1162, 648, 647, 1130), (720, 1115, 1114, 721), (214, 216, 218, 277, 278, 280, 282, 284, 286, 288, 290, 292, 294, 295, 240, 242, 244, 246, 248, 250, 252, 254, 255, 253, 251, 249, 247, 245, 243, 241, 239, 293, 291, 289, 287, 285, 283, 281, 279, 219, 217, 215, 213, 211, 209, 207, 205, 203, 236, 234, 232, 230, 228, 226, 224, 222, 220, 274, 272, 273, 275, 276, 221, 223, 225, 227, 229, 231, 233, 235, 237, 238, 204, 206, 208, 210, 212), (264, 169, 171, 262), (450, 451, 449, 448), (589, 588, 590, 591), (279, 158, 160, 219), (701, 1120, 1122, 702), (416, 417, 415, 414), (390, 391, 389, 388), (724, 1111, 1113, 725), (558, 559, 557, 556), (715, 1105, 1107, 716), (640, 1153, 1152, 641), (219, 160, 162, 217), (109, 108, 107), (438, 439, 437, 436), (655, 656, 654, 653), (845, 772, 773, 843), (630, 1139, 1135, 632), (253, 179, 181, 251), (689, 1125, 1121, 690), (859, 774, 775, 857), (572, 573, 571, 570), (534, 535, 533, 532), (878, 1074, 1076, 880), (532, 533, 531, 530), (627, 1155, 1157, 628), (21, 23, 22), (402, 403, 401, 400), (388, 389, 387, 386), (582, 583, 581, 580), (456, 457, 455, 454), (692, 1123, 1125, 689), (272, 143, 145, 270), (468, 469, 467, 466), (99, 98, 97), (436, 437, 435, 434), (634, 1136, 1132, 635), (695, 691, 729, 728), (477, 346, 345), (424, 425, 423, 422), (289, 200, 150, 287), (642, 1154, 1150, 643), (616, 1158, 1160, 617), (1051, 1049, 993, 995), (459, 461, 463, 465, 467, 469, 471, 473, 357, 359, 361, 363, 365, 367, 369, 371, 373, 375, 377, 379, 381, 383, 385, 387, 389, 391, 393, 395, 397, 399, 401, 403, 405, 407, 409, 411, 413, 415, 417, 419, 421, 423, 425, 427, 429, 431, 433, 435, 437, 439, 441, 443, 445, 447, 449, 451, 82, 84, 86, 88, 90, 92, 94, 96, 98, 100, 102, 104, 106, 108, 1, 0, 4, 6, 8, 10, 12, 14, 16, 18, 20, 22, 24, 26, 28, 31, 34, 37, 40, 43, 46, 49, 52, 55, 58, 60, 62, 64, 66, 68, 70, 72, 74, 76, 78, 80, 455, 457), (657, 658, 656, 655), (688, 687, 686, 685), (831, 797, 798, 829), (594, 592, 590, 776, 775, 598, 596), (699, 1090, 1089, 700), (1031, 1032, 1030, 1029), (851, 778, 770, 849), (702, 1122, 1118, 703), (211, 111, 114, 209), (608, 609, 611, 610), (869, 783, 782, 867), (644, 1149, 1151, 645), (863, 788, 787, 861), (530, 531, 529, 528), (368, 369, 367, 366), (291, 198, 200, 289), (596, 597, 595, 594), (285, 152, 154, 283), (819, 800, 801, 817), (847, 771, 772, 845), (653, 654, 652, 651), (460, 461, 459, 458), (540, 541, 539, 538), (717, 1103, 1102, 706), (880, 808, 810, 812, 814, 816, 818, 820, 822, 824, 826, 828, 830, 832, 834, 836, 838, 840, 842, 844, 846, 848, 850, 852, 854, 856, 858, 860, 862, 864, 866, 868, 870, 872, 871, 869, 867, 865, 863, 861, 859, 857, 855, 853, 851, 849, 847, 845, 843, 841, 839, 837, 835, 833, 831, 829, 827, 825, 823, 821, 819, 817, 815, 813, 811, 809, 807, 879, 877, 875, 874, 876, 878), (706, 1102, 1104, 705), (13, 246, 244, 15), (632, 1135, 1134, 633), (833, 781, 797, 831), (215, 164, 112, 213), (564, 565, 563, 562), (613, 1159, 1158, 616), (538, 539, 537, 536), (874, 875, 873, 871, 872), (362, 363, 361, 360), (704, 1100, 1099, 707), (683, 684, 682, 681), (552, 553, 551, 550), (412, 413, 411, 410), (598, 599, 597, 596), (366, 367, 365, 364), (646, 1129, 1130, 647), (865, 789, 788, 863), (697, 1093, 1095, 698), (526, 527, 525, 524), (857, 775, 776, 855), (432, 433, 431, 430), (919, 966, 964, 920), (209, 114, 116, 207), (707, 1099, 1101, 708), (638, 1128, 1127, 639), (2, 1, 109), (623, 1144, 1143, 624), (875, 803, 799, 873), (251, 181, 183, 249), (677, 678, 676, 675), (882, 883, 736, 735, 881), (11, 9, 250, 248), (733, 734, 930, 931), (926, 925, 954), (5, 7, 6), (487, 350, 349), (320, 505, 321), (63, 65, 64), (926, 748, 745, 925), (490, 353, 352), (897, 898, 899, 740, 741), (1075, 1073, 941, 943), (1087, 1085, 953, 955), (939, 941, 1073, 1071), (850, 848, 1044, 1046), (99, 269, 267, 101), (258, 256, 3, 2), (923, 922, 960), (937, 1011, 1009, 1010, 1012, 935), (496, 343, 342), (917, 918, 765, 766), (356, 296, 178, 176), (920, 964, 921), (134, 132, 342, 343), (920, 921, 757, 769), (252, 250, 9, 7), (983, 985, 1041, 1039), (862, 1058, 1060, 864), (1083, 1081, 949, 951), (11, 13, 12), (492, 339, 338), (754, 755, 905, 906, 907), (142, 140, 346, 347), (1078, 808, 880, 1076), (1014, 1016, 820, 818), (93, 91, 276, 275), (927, 928, 750, 749), (3, 0, 2), (73, 72, 71), (218, 216, 56, 54, 53), (1075, 943, 945, 1077), (887, 888, 889, 743, 742), (931, 930, 944), (574, 575, 573, 572), (448, 449, 447, 446), (446, 447, 445, 444), (222, 137, 139, 220), (839, 786, 779, 837), (643, 1150, 1149, 644), (268, 266, 264, 262, 260, 257, 255, 254, 256, 258, 259, 261, 263, 265, 267, 269, 271, 273, 272, 270), (716, 1107, 1103, 717), (829, 798, 793, 827), (562, 563, 561, 560), (323, 324, 157, 155), (972, 974, 976, 978, 980, 982, 984, 986, 988, 990, 992, 994, 996, 998, 1000, 1002, 1004, 1006, 1008, 1010, 1009, 1007, 1005, 1003, 1001, 999, 997, 995, 993, 991, 989, 987, 985, 983, 981, 979, 977, 975, 973, 971, 969, 967, 965, 963, 961, 959, 957, 955, 953, 951, 949, 947, 945, 943, 941, 939, 937, 935, 936, 938, 940, 942, 944, 946, 948, 950, 952, 954, 956, 958, 960, 962, 964, 966, 968, 970), (1048, 852, 850, 1046), (917, 916, 972, 970), (494, 341, 340), (892, 1004, 1002, 893), (542, 543, 541, 540), (915, 974, 972, 916), (908, 907, 988), (906, 905, 990), (904, 903, 992), (60, 58, 59, 61), (902, 901, 994), (912, 911, 982, 980), (900, 899, 996), (898, 897, 998), (896, 895, 1000), (894, 893, 1002), (892, 891, 1004), (890, 889, 1006), (888, 887, 1008), (918, 968, 966, 919), (886, 885, 1010), (884, 883, 1012), (882, 881, 935), (900, 996, 994, 901), (667, 669, 670, 668), (938, 933, 940), (940, 932, 942), (942, 931, 944), (944, 930, 946), (5, 254, 252, 7), (946, 929, 948), (948, 928, 950), (325, 324, 499), (950, 927, 952), (338, 339, 127, 125), (952, 926, 954), (11, 248, 246, 13), (954, 925, 956), (956, 924, 958), (915, 916, 767, 768), (958, 923, 960), (756, 757, 921, 922), (960, 922, 962), (495, 342, 341), (962, 921, 964), (977, 979, 1035, 1033), (936, 935, 881, 934), (1067, 1011, 937, 1069), (910, 909, 986, 984), (910, 984, 982, 911), (898, 998, 996, 899), (891, 892, 893, 759, 744), (912, 980, 978, 913), (1027, 1025, 969, 971), (976, 914, 913, 978), (1013, 1014, 1086, 1087), (1015, 1016, 1014, 1013), (1015, 1017, 1018, 1016), (1017, 1019, 1020, 1018), (1019, 1021, 1022, 1020), (886, 1010, 1008, 887), (1023, 1024, 1022, 1021), (1025, 1026, 1024, 1023), (882, 935, 1012, 883), (1027, 1028, 1026, 1025), (651, 652, 631, 614), (1029, 1030, 1028, 1027), (934, 933, 938, 936), (1032, 1031, 1033), (1034, 1032, 1033, 1035), (1036, 1034, 1035, 1037), (1038, 1036, 1037, 1039), (884, 1012, 1010, 885), (1040, 1038, 1039, 1041), (1042, 1040, 1041, 1043), (888, 1008, 1006, 889), (1044, 1042, 1043, 1045), (890, 1006, 1004, 891), (1046, 1044, 1045, 1047), (917, 970, 968, 918), (1048, 1046, 1047, 1049), (894, 1002, 1000, 895), (1050, 1048, 1049, 1051), (1052, 1050, 1051, 1053), (1054, 1052, 1053, 1055), (902, 994, 992, 903), (1056, 1054, 1055, 1057), (1058, 1056, 1057, 1059), (906, 990, 988, 907), (1060, 1058, 1059, 1061), (1062, 1060, 1061, 1063), (1064, 1062, 1063, 1065), (1066, 1064, 1065, 1067), (1068, 1066, 1067, 1069), (1070, 1068, 1069, 1071), (915, 914, 976, 974), (1072, 1070, 1071, 1073), (1074, 1072, 1073, 1075), (1076, 1074, 1075, 1077), (908, 988, 986, 909), (1078, 1076, 1077, 1079), (1080, 1078, 1079, 1081), (904, 992, 990, 905), (1082, 1080, 1081, 1083), (1084, 1082, 1083, 1085), (1086, 1084, 1085, 1087), (330, 483, 484, 331), (93, 92, 91), (1067, 1065, 1009, 1011), (1065, 1063, 1007, 1009), (485, 333, 332), (1061, 1059, 1003, 1005), (945, 947, 1079, 1077), (1059, 1057, 1001, 1003), (1019, 963, 965, 1021), (763, 752, 910, 911), (1043, 987, 989, 1045), (95, 94, 93), (821, 796, 800, 819), (730, 732, 932, 933), (1015, 1013, 957, 959), (928, 929, 751, 750), (290, 288, 32, 30, 29), (309, 310, 191, 189, 308), (189, 187, 306, 307, 308), (275, 273, 95, 93), (761, 762, 912, 913), (155, 153, 322, 323), (478, 347, 346), (57, 56, 216, 214, 59), (923, 924, 746, 747), (934, 881, 735, 731), (325, 500, 326), (355, 356, 176, 174), (17, 16, 15), (808, 1078, 1080, 810), (313, 314, 195, 193, 312), (917, 766, 767, 916), (822, 820, 1016, 1018), (1013, 1087, 955, 957), (5, 3, 256, 254), (488, 351, 350), (144, 142, 347, 348), (910, 752, 753, 909), (163, 161, 326, 327), (244, 242, 17, 15), (1054, 1056, 860, 858), (731, 730, 933, 934), (334, 335, 119, 117), (846, 1042, 1044, 848), (480, 349, 348), (922, 921, 962), (1018, 1020, 824, 822), (227, 225, 85, 83), (61, 59, 214, 212), (1066, 870, 868, 1064), (153, 151, 321, 322), (1020, 1022, 826, 824), (1052, 856, 854, 1050), (899, 900, 901, 739, 740), (737, 742, 595, 597, 599, 601, 731, 735, 736), (1048, 1050, 854, 852), (862, 860, 1056, 1058), (1040, 1042, 846, 844), (329, 483, 330), (510, 338, 337), (929, 930, 734, 751), (1030, 1032, 836, 834), (380, 381, 379, 378), (932, 732, 733, 931), (299, 300, 182, 180, 298), (965, 967, 1023, 1021), (1022, 1024, 828, 826), (23, 25, 24), (115, 113, 332, 333), (507, 335, 334), (1086, 1014, 818, 816), (39, 38, 284, 282, 41), (1084, 1086, 816, 814), (89, 91, 90), (67, 69, 68), (617, 618, 627, 628, 640, 641, 642, 643, 644, 645, 649, 650, 622, 623, 624, 625, 626, 621, 620, 619, 610, 611, 614, 615, 612, 613, 616), (896, 1000, 998, 897), (1074, 878, 876, 1072), (1053, 1051, 995, 997), (919, 920, 769, 764), (294, 292, 25, 23), (858, 856, 1052, 1054), (1088, 1089, 1090), (1091, 1089, 1088), (1092, 1091, 1088), (1088, 1093, 1094), (1095, 1093, 1088), (1090, 1095, 1088), (1088, 1096, 1097), (1098, 1096, 1088), (1094, 1098, 1088), (1088, 1099, 1100), (1101, 1099, 1088), (1097, 1101, 1088), (1088, 1102, 1103), (1104, 1102, 1088), (1100, 1104, 1088), (1088, 1105, 1106), (1107, 1105, 1088), (1103, 1107, 1088), (1088, 1108, 1109), (1110, 1108, 1088), (1106, 1110, 1088), (1088, 1111, 1112), (1113, 1111, 1088), (1109, 1113, 1088), (1088, 1114, 1115), (1116, 1114, 1088), (1112, 1116, 1088), (1088, 1117, 1118), (1119, 1117, 1088), (1115, 1119, 1088), (1088, 1120, 1121), (1122, 1120, 1088), (1118, 1122, 1088), (1088, 1123, 1124), (1125, 1123, 1088), (1121, 1125, 1088), (1124, 1092, 1088), (600, 601, 599, 598), (594, 595, 593, 592), (270, 145, 147, 268), (648, 1162, 1161, 615), (268, 147, 149, 266), (422, 423, 421, 420), (817, 801, 802, 815), (727, 1108, 1110, 713), (364, 365, 363, 362), (827, 793, 794, 825), (281, 156, 158, 279), (619, 1138, 1137, 629), (226, 133, 135, 224), (262, 171, 173, 260), (723, 1112, 1111, 724), (861, 787, 774, 859), (685, 686, 684, 683), (700, 1089, 1091, 710), (710, 1091, 1092, 711), (442, 443, 441, 440), (1126, 1127, 1128), (1129, 1127, 1126), (1130, 1129, 1126), (1126, 1131, 1132), (1133, 1131, 1126), (1128, 1133, 1126), (1126, 1134, 1135), (1136, 1134, 1126), (1132, 1136, 1126), (1126, 1137, 1138), (1139, 1137, 1126), (1135, 1139, 1126), (1126, 1140, 1141), (1142, 1140, 1126), (1138, 1142, 1126), (1126, 1143, 1144), (1145, 1143, 1126), (1141, 1145, 1126), (1126, 1146, 1147), (1148, 1146, 1126), (1144, 1148, 1126), (1126, 1149, 1150), (1151, 1149, 1126), (1147, 1151, 1126), (1126, 1152, 1153), (1154, 1152, 1126), (1150, 1154, 1126), (1126, 1155, 1156), (1157, 1155, 1126), (1153, 1157, 1126), (1126, 1158, 1159), (1160, 1158, 1126), (1156, 1160, 1126), (1126, 1161, 1162), (1163, 1161, 1126), (1159, 1163, 1126), (1162, 1130, 1126), (633, 1134, 1136, 634), (617, 1160, 1156, 618), (224, 135, 137, 222), (283, 154, 156, 281), (51, 52, 49, 50), (679, 680, 678, 677), (809, 790, 806, 807), (612, 1163, 1159, 613), (877, 804, 803, 875), (661, 662, 660, 659), (568, 569, 567, 566), (726, 1109, 1108, 727), (207, 116, 118, 205), (420, 421, 419, 418), (813, 792, 791, 811), (853, 777, 778, 851), (584, 585, 583, 582), (713, 1110, 1106, 714)])
me_rob_12333.materials.append(mat_material)
me_rob_12333.use_remesh_preserve_volume = False
me_rob_12333.use_remesh_preserve_attributes = False
me_rob_12333.use_mirror_vertex_groups = False
me_rob_12333.update()

# ---- objects
ob_rob_12333 = bpy.data.objects.new('ROB-12333', me_rob_12333)
ob_camera = bpy.data.objects.new('Camera', cam_camera)

# ---- transforms, parenting, visibility, modifiers, constraints
ob_rob_12333.location = (0.0, 0.0, 0.0)
ob_rob_12333.rotation_euler = (3.142, -0.0, 0.0)
ob_rob_12333.lineart.crease_threshold = 0.0
ob_camera.location = (7.481, -6.508, 5.344)
ob_camera.rotation_euler = (1.109, 0.01082, 0.8149)
ob_camera.lock_rotations_4d = False
ob_camera.empty_display_type = 'ARROWS'
ob_camera.color = (0.0, 0.0, 0.0, 0.0)
ob_camera.display_type = 'WIRE'
ob_camera.lineart.crease_threshold = 0.0

# ---- collection membership
col_collection_1.objects.link(ob_rob_12333)
col_collection_1.objects.link(ob_camera)

# ---- scene / render settings (as saved in the file)
scene.camera = ob_camera
scene.frame_start = 1; scene.frame_end = 250; scene.frame_set(1)
scene.render.engine = 'BLENDER_EEVEE_NEXT'
scene.render.resolution_percentage = 50
scene.render.dither_intensity = 0.0
scene.cycles.use_denoising = False
scene.cycles.samples = 10
scene.cycles.sampling_pattern = 'TABULATED_SOBOL'
scene.cycles.light_sampling_threshold = 0.0
scene.cycles.use_adaptive_sampling = False
scene.cycles.use_light_tree = False
scene.cycles.blur_glossy = 0.0
scene.cycles.pixel_filter_type = 'GAUSSIAN'
scene.cycles.sample_clamp_indirect = 0.0
scene.view_settings.view_transform = 'Raw'
bpy.context.view_layer.update()

# ---- added for rendering (the .blend has no usable light): sun
light_auto_sun = bpy.data.lights.new('AutoSun', 'SUN')
light_auto_sun.energy = 3.0
light_auto_sun.angle = 0.0523599
ob_auto_sun = bpy.data.objects.new('AutoSun', light_auto_sun)
scene.collection.objects.link(ob_auto_sun)
ob_auto_sun.rotation_euler = (0.872665, 0.174533, 0.523599)
bpy.context.view_layer.update()
